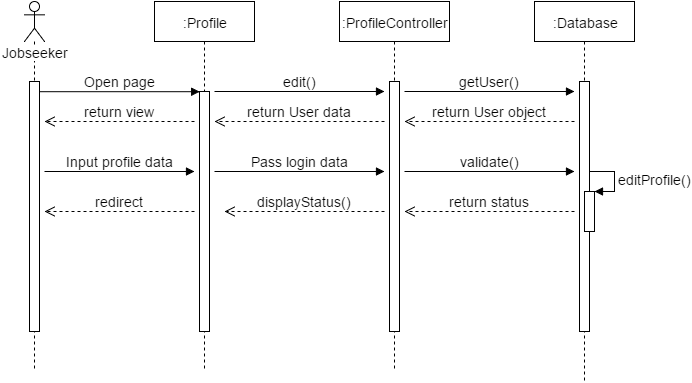

The diagram above was exported from draw.io. Its source (the exported page's mxGraphModel, read from the mxfile embedded in the PNG):
<mxGraphModel dx="1116" dy="408" grid="1" gridSize="10" guides="1" tooltips="1" connect="1" arrows="1" fold="1" page="1" pageScale="1.5" pageWidth="826" pageHeight="1169" math="0" shadow="0">
  <root>
    <mxCell id="0" />
    <mxCell id="1" parent="0" />
    <mxCell id="5fe6b1dcddfcb726-1" value="Jobseeker" style="shape=umlLifeline;participant=umlActor;perimeter=lifelinePerimeter;whiteSpace=wrap;html=1;container=1;collapsible=0;recursiveResize=0;verticalAlign=top;spacingTop=36;labelBackgroundColor=#ffffff;outlineConnect=0;fontSize=14;fontColor=none;" vertex="1" parent="1">
      <mxGeometry x="200" y="60" width="20" height="370" as="geometry" />
    </mxCell>
    <mxCell id="5fe6b1dcddfcb726-2" value="" style="html=1;points=[];perimeter=orthogonalPerimeter;fontSize=14;fontColor=none;" vertex="1" parent="5fe6b1dcddfcb726-1">
      <mxGeometry x="5" y="80" width="10" height="250" as="geometry" />
    </mxCell>
    <mxCell id="5fe6b1dcddfcb726-3" value=":Profile" style="shape=umlLifeline;perimeter=lifelinePerimeter;whiteSpace=wrap;html=1;container=1;collapsible=0;recursiveResize=0;outlineConnect=0;fontSize=14;fontColor=none;" vertex="1" parent="1">
      <mxGeometry x="330" y="60" width="100" height="370" as="geometry" />
    </mxCell>
    <mxCell id="5fe6b1dcddfcb726-4" value="" style="html=1;points=[];perimeter=orthogonalPerimeter;fontSize=14;fontColor=none;" vertex="1" parent="5fe6b1dcddfcb726-3">
      <mxGeometry x="45" y="90" width="10" height="240" as="geometry" />
    </mxCell>
    <mxCell id="5fe6b1dcddfcb726-5" value="edit()" style="html=1;verticalAlign=bottom;endArrow=block;strokeColor=#000000;fontSize=14;fontColor=none;" edge="1" parent="5fe6b1dcddfcb726-3">
      <mxGeometry width="80" relative="1" as="geometry">
        <mxPoint x="60" y="90" as="sourcePoint" />
        <mxPoint x="230" y="90" as="targetPoint" />
      </mxGeometry>
    </mxCell>
    <mxCell id="5fe6b1dcddfcb726-6" value="Pass login data" style="html=1;verticalAlign=bottom;endArrow=block;strokeColor=#000000;fontSize=14;fontColor=none;" edge="1" parent="5fe6b1dcddfcb726-3">
      <mxGeometry width="80" relative="1" as="geometry">
        <mxPoint x="60" y="170" as="sourcePoint" />
        <mxPoint x="230" y="170" as="targetPoint" />
      </mxGeometry>
    </mxCell>
    <mxCell id="5fe6b1dcddfcb726-7" value=":ProfileController" style="shape=umlLifeline;perimeter=lifelinePerimeter;whiteSpace=wrap;html=1;container=1;collapsible=0;recursiveResize=0;outlineConnect=0;fontSize=14;fontColor=none;" vertex="1" parent="1">
      <mxGeometry x="515" y="60" width="110" height="370" as="geometry" />
    </mxCell>
    <mxCell id="5fe6b1dcddfcb726-8" value="" style="html=1;points=[];perimeter=orthogonalPerimeter;fontSize=14;fontColor=none;" vertex="1" parent="5fe6b1dcddfcb726-7">
      <mxGeometry x="50" y="80" width="10" height="250" as="geometry" />
    </mxCell>
    <mxCell id="5fe6b1dcddfcb726-9" value="getUser()" style="html=1;verticalAlign=bottom;endArrow=block;strokeColor=#000000;fontSize=14;fontColor=none;" edge="1" parent="5fe6b1dcddfcb726-7">
      <mxGeometry width="80" relative="1" as="geometry">
        <mxPoint x="65" y="90" as="sourcePoint" />
        <mxPoint x="235" y="90" as="targetPoint" />
      </mxGeometry>
    </mxCell>
    <mxCell id="5fe6b1dcddfcb726-10" value="validate()" style="html=1;verticalAlign=bottom;endArrow=block;strokeColor=#000000;fontSize=14;fontColor=none;" edge="1" parent="5fe6b1dcddfcb726-7">
      <mxGeometry width="80" relative="1" as="geometry">
        <mxPoint x="65" y="170" as="sourcePoint" />
        <mxPoint x="235" y="170" as="targetPoint" />
      </mxGeometry>
    </mxCell>
    <mxCell id="5fe6b1dcddfcb726-11" value="Open page" style="html=1;verticalAlign=bottom;endArrow=block;entryX=0;entryY=0;strokeColor=#000000;fontSize=14;fontColor=none;" edge="1" parent="1" source="5fe6b1dcddfcb726-2">
      <mxGeometry x="215" y="150.20000000000005" as="geometry">
        <mxPoint x="305" y="150" as="sourcePoint" />
        <mxPoint x="375.2000000000003" y="150.20000000000005" as="targetPoint" />
      </mxGeometry>
    </mxCell>
    <mxCell id="5fe6b1dcddfcb726-12" value=":Database" style="shape=umlLifeline;perimeter=lifelinePerimeter;whiteSpace=wrap;html=1;container=1;collapsible=0;recursiveResize=0;outlineConnect=0;fontSize=14;fontColor=none;" vertex="1" parent="1">
      <mxGeometry x="710" y="60" width="100" height="380" as="geometry" />
    </mxCell>
    <mxCell id="5fe6b1dcddfcb726-13" value="" style="html=1;points=[];perimeter=orthogonalPerimeter;fontSize=14;fontColor=none;" vertex="1" parent="5fe6b1dcddfcb726-12">
      <mxGeometry x="45" y="80" width="10" height="250" as="geometry" />
    </mxCell>
    <mxCell id="5fe6b1dcddfcb726-14" value="" style="html=1;points=[];perimeter=orthogonalPerimeter;fontSize=14;fontColor=none;" vertex="1" parent="5fe6b1dcddfcb726-12">
      <mxGeometry x="50" y="190" width="10" height="40" as="geometry" />
    </mxCell>
    <mxCell id="5fe6b1dcddfcb726-15" value="editProfile()" style="edgeStyle=orthogonalEdgeStyle;html=1;align=left;spacingLeft=2;endArrow=block;rounded=0;entryX=1;entryY=0;strokeColor=#000000;fontSize=14;fontColor=none;" edge="1" parent="5fe6b1dcddfcb726-12" target="5fe6b1dcddfcb726-14">
      <mxGeometry relative="1" as="geometry">
        <mxPoint x="55" y="170" as="sourcePoint" />
        <Array as="points">
          <mxPoint x="80" y="170" />
        </Array>
      </mxGeometry>
    </mxCell>
    <mxCell id="5fe6b1dcddfcb726-16" value="return User object" style="html=1;verticalAlign=bottom;endArrow=open;dashed=1;endSize=8;strokeColor=#000000;fontSize=14;fontColor=none;" edge="1" parent="1">
      <mxGeometry x="590" y="180" as="geometry">
        <mxPoint x="750" y="180" as="sourcePoint" />
        <mxPoint x="580" y="180" as="targetPoint" />
      </mxGeometry>
    </mxCell>
    <mxCell id="5fe6b1dcddfcb726-17" value="return User data" style="html=1;verticalAlign=bottom;endArrow=open;dashed=1;endSize=8;strokeColor=#000000;fontSize=14;fontColor=none;" edge="1" parent="1">
      <mxGeometry x="390" y="180" as="geometry">
        <mxPoint x="560" y="180" as="sourcePoint" />
        <mxPoint x="390" y="180" as="targetPoint" />
      </mxGeometry>
    </mxCell>
    <mxCell id="5fe6b1dcddfcb726-18" value="return view" style="html=1;verticalAlign=bottom;endArrow=open;dashed=1;endSize=8;strokeColor=#000000;fontSize=14;fontColor=none;" edge="1" parent="1">
      <mxGeometry x="220" y="180" as="geometry">
        <mxPoint x="370" y="180" as="sourcePoint" />
        <mxPoint x="220" y="180" as="targetPoint" />
      </mxGeometry>
    </mxCell>
    <mxCell id="5fe6b1dcddfcb726-19" value="Input profile data" style="html=1;verticalAlign=bottom;endArrow=block;strokeColor=#000000;fontSize=14;fontColor=none;" edge="1" parent="1">
      <mxGeometry x="220" y="230" width="80" as="geometry">
        <mxPoint x="220" y="230" as="sourcePoint" />
        <mxPoint x="370" y="230" as="targetPoint" />
      </mxGeometry>
    </mxCell>
    <mxCell id="5fe6b1dcddfcb726-20" value="return status" style="html=1;verticalAlign=bottom;endArrow=open;dashed=1;endSize=8;strokeColor=#000000;fontSize=14;fontColor=none;" edge="1" parent="1">
      <mxGeometry x="580" y="270" as="geometry">
        <mxPoint x="750" y="270" as="sourcePoint" />
        <mxPoint x="580" y="270" as="targetPoint" />
      </mxGeometry>
    </mxCell>
    <mxCell id="5fe6b1dcddfcb726-21" value="displayStatus()" style="html=1;verticalAlign=bottom;endArrow=open;dashed=1;endSize=8;strokeColor=#000000;fontSize=14;fontColor=none;" edge="1" parent="1">
      <mxGeometry x="400" y="270" as="geometry">
        <mxPoint x="560" y="270" as="sourcePoint" />
        <mxPoint x="400" y="270" as="targetPoint" />
      </mxGeometry>
    </mxCell>
    <mxCell id="5fe6b1dcddfcb726-22" value="redirect" style="html=1;verticalAlign=bottom;endArrow=open;dashed=1;endSize=8;strokeColor=#000000;fontSize=14;fontColor=none;" edge="1" parent="1">
      <mxGeometry x="220" y="270" as="geometry">
        <mxPoint x="370" y="270" as="sourcePoint" />
        <mxPoint x="220" y="270" as="targetPoint" />
      </mxGeometry>
    </mxCell>
  </root>
</mxGraphModel>